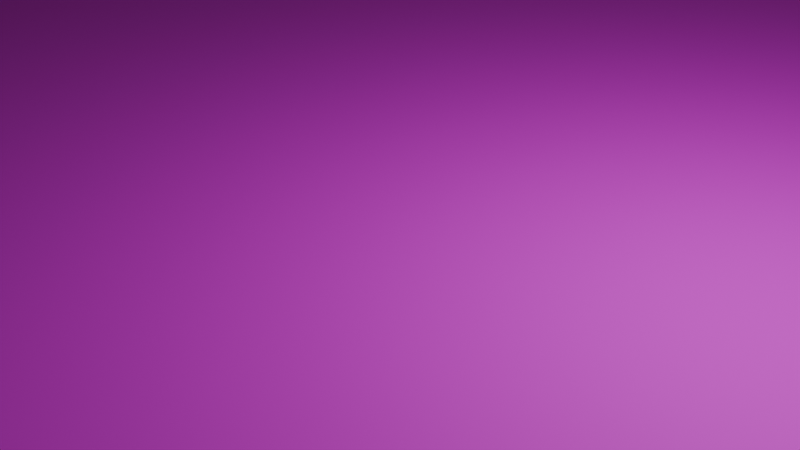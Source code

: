 # Source: empty.blend  (saved by Blender 5.1.30; exported with 4.5.12 LTS)
import bpy
from mathutils import Matrix  # noqa: F401  (used for matrix-valued properties, if any)

bpy.ops.wm.read_factory_settings(use_empty=True)
scene = bpy.context.scene
scene.name = 'Scene'

# ---- collections
col_root = bpy.data.collections.new('root'); scene.collection.children.link(col_root)

# ---- images (referenced by path relative to the original .blend; pixels are not part of the script)
import os
ASSET_DIR = os.environ.get("B2B_ASSET_DIR", "")  # directory of the original .blend (textures are referenced by path, not embedded)
HERE = os.path.dirname(os.path.abspath(__file__))  # packed textures are extracted next to this script under _unpacked/

def load_image(name, relpath, width, height, colorspace="sRGB"):
    """Load a texture the original file referenced (path relative to the .blend, or extracted next to this script)."""
    p = next((c for c in (os.path.join(HERE, relpath), os.path.join(ASSET_DIR, relpath)) if relpath and os.path.exists(c)), "")
    if p:
        img = bpy.data.images.load(p, check_existing=True)
        img.name = name
    else:  # same state as the original file: an image datablock whose file is absent (Cycles renders it pink)
        img = bpy.data.images.new(name, width, height)
        img.source = "FILE"
        img.filepath = "//" + (relpath or name)
    img.colorspace_settings.name = colorspace
    return img
img_bumpy_normal_png = load_image('bumpy_normal.png', 'bumpy_normal.png', 1024, 1024, 'Non-Color')
img_untitled_002 = load_image('Untitled.002', '', 16, 16, 'sRGB')

# ---- materials (node trees are filled in below, after node groups)
mat_ground = bpy.data.materials.new('Ground')
mat_material = bpy.data.materials.new('Material')

# ---- material node trees
mat_ground.use_nodes = True; mat_ground.node_tree.nodes.clear()
_N = mat_ground.node_tree.nodes; _L = mat_ground.node_tree.links
n0 = _N.new('ShaderNodeBsdfPrincipled'); n0.name = 'Principled BSDF'; n0.location = (-139, 131)
n0.inputs[2].default_value = 0.7569
n1 = _N.new('ShaderNodeOutputMaterial'); n1.name = 'Material Output'; n1.location = (133, 127)
n2 = _N.new('ShaderNodeNormalMap'); n2.name = 'Normal Map'; n2.location = (-415, 73)
n3 = _N.new('ShaderNodeTexImage'); n3.name = 'Image Texture'; n3.location = (-728, 21)
n3.image = img_bumpy_normal_png
n4 = _N.new('ShaderNodeTexCoord'); n4.name = 'Texture Coordinate'; n4.location = (-1294, 167)
n5 = _N.new('ShaderNodeMapping'); n5.name = 'Mapping'; n5.location = (-1053, 174)
n5.inputs[2].default_value = (0.0, 0.0, 0.1676)
n5.inputs[3].default_value = (16.0, 16.0, 16.0)
n6 = _N.new('ShaderNodeTexImage'); n6.name = 'Image Texture.001'; n6.location = (-722, 350)
n6.image = img_untitled_002
_L.new(n0.outputs[0], n1.inputs[0])
_L.new(n2.outputs[0], n0.inputs[5])
_L.new(n3.outputs[0], n2.inputs[1])
_L.new(n5.outputs[0], n3.inputs[0])
_L.new(n4.outputs[2], n5.inputs[0])
_L.new(n6.outputs[0], n0.inputs[0])
_L.new(n5.outputs[0], n6.inputs[0])
n1.is_active_output = True
mat_material.use_nodes = True; mat_material.node_tree.nodes.clear()
_N = mat_material.node_tree.nodes; _L = mat_material.node_tree.links
n0 = _N.new('ShaderNodeBsdfPrincipled'); n0.name = 'Principled BSDF'; n0.location = (-200, 100)
n1 = _N.new('ShaderNodeOutputMaterial'); n1.name = 'Material Output'; n1.location = (200, 100)
_L.new(n0.outputs[0], n1.inputs[0])
n1.is_active_output = True

# ---- world
world_world = bpy.data.worlds.new('World'); scene.world = world_world
world_world.use_nodes = True; world_world.node_tree.nodes.clear()
_N = world_world.node_tree.nodes; _L = world_world.node_tree.links
n0 = _N.new('ShaderNodeOutputWorld'); n0.name = 'World Output'; n0.location = (200, 100)
n1 = _N.new('ShaderNodeBackground'); n1.name = 'Background'; n1.location = (-200, 100)
n1.inputs[0].default_value = (0.05088, 0.05088, 0.05088, 1.0)
_L.new(n1.outputs[0], n0.inputs[0])
n0.is_active_output = True
world_world.color = (0.05088, 0.05088, 0.05088)
world_world.sun_shadow_jitter_overblur = 0.0

# ---- cameras
cam_camera = bpy.data.cameras.new('Camera')
cam_camera.clip_end = 100.0
cam_camera.ortho_scale = 7.314

# ---- lights
light_light = bpy.data.lights.new('Light', 'POINT')
light_light.energy = 1000.0
light_light.shadow_soft_size = 0.1

# ---- meshes
me_plane = bpy.data.meshes.new('Plane')
me_plane.from_pydata([(-1.0, -1.0, 0.0), (1.0, -1.0, 0.0), (-1.0, 1.0, 0.0), (1.0, 1.0, 0.0), (-1.0, -1.0, -0.03887), (1.0, -1.0, -0.03887), (-1.0, 1.0, -0.03887), (1.0, 1.0, -0.03887)], [], [(0, 1, 3, 2), (4, 6, 7, 5), (3, 7, 6, 2), (0, 4, 5, 1), (1, 5, 7, 3), (2, 6, 4, 0)])
_uv = me_plane.uv_layers.new(name='UVMap')
_uv.uv.foreach_set('vector', [0.0, 0.0, 1.0, 0.0, 1.0, 1.0, 0.0, 1.0, 0.0, 0.0, 0.0, 1.0, 1.0, 1.0, 1.0, 0.0, 1.0, 1.0, 1.0, 1.0, 0.0, 1.0, 0.0, 1.0, 0.0, 0.0, 0.0, 0.0, 1.0, 0.0, 1.0, 0.0, 1.0, 0.0, 1.0, 0.0, 1.0, 1.0, 1.0, 1.0, 0.0, 1.0, 0.0, 1.0, 0.0, 0.0, 0.0, 0.0])
me_plane.materials.append(mat_ground)
me_plane.update()
me_plane_001 = bpy.data.meshes.new('Plane.001')
me_plane_001.from_pydata([(-1.0, -1.0, 0.0), (1.0, -1.0, 0.0), (-1.0, 1.0, 0.0), (1.0, 1.0, 0.0), (-1.0, -1.0, -0.03887), (1.0, -1.0, -0.03887), (-1.0, 1.0, -0.03887), (1.0, 1.0, -0.03887)], [], [(0, 1, 3, 2), (4, 6, 7, 5), (3, 7, 6, 2), (0, 4, 5, 1), (1, 5, 7, 3), (2, 6, 4, 0)])
_uv = me_plane_001.uv_layers.new(name='UVMap')
_uv.uv.foreach_set('vector', [0.0, 0.0, 1.0, 0.0, 1.0, 1.0, 0.0, 1.0, 0.0, 0.0, 0.0, 1.0, 1.0, 1.0, 1.0, 0.0, 1.0, 1.0, 1.0, 1.0, 0.0, 1.0, 0.0, 1.0, 0.0, 0.0, 0.0, 0.0, 1.0, 0.0, 1.0, 0.0, 1.0, 0.0, 1.0, 0.0, 1.0, 1.0, 1.0, 1.0, 0.0, 1.0, 0.0, 1.0, 0.0, 0.0, 0.0, 0.0])
me_plane_001.materials.append(mat_material)
me_plane_001.update()

# ---- objects
ob_light = bpy.data.objects.new('Light', light_light)
ob_camera = bpy.data.objects.new('Camera', cam_camera)
ob_ground = bpy.data.objects.new('Ground', me_plane)
ob_deathbox = bpy.data.objects.new('Deathbox', me_plane_001)
ob_empty = bpy.data.objects.new('Empty', None)

# ---- transforms, parenting, visibility, modifiers, constraints
ob_light.location = (4.076, 1.005, 5.904)
ob_light.rotation_euler = (0.6503, 0.05522, 1.866)
ob_light.lock_rotations_4d = False
ob_light.empty_display_type = 'ARROWS'
ob_light.color = (0.0, 0.0, 0.0, 0.0)
ob_light.lineart.crease_threshold = 0.0
ob_camera.location = (7.359, -6.926, 4.958)
ob_camera.rotation_euler = (1.109, 0.0, 0.8149)
ob_camera.lock_rotations_4d = False
ob_camera.empty_display_type = 'ARROWS'
ob_camera.color = (0.0, 0.0, 0.0, 0.0)
ob_camera.display_type = 'WIRE'
ob_camera.lineart.crease_threshold = 0.0
ob_ground.location = (-0.01561, 0.01742, 0.01533)
ob_ground.scale = (100.0, 100.0, 10.0)
ob_deathbox.location = (-0.01561, 0.01742, -37.34)
ob_deathbox.scale = (256.0, 256.0, 1.0)
ob_empty.location = (1.697, -0.2775, 1.578)

# ---- collection membership
col_root.objects.link(ob_light)
col_root.objects.link(ob_camera)
col_root.objects.link(ob_ground)
col_root.objects.link(ob_deathbox)
col_root.objects.link(ob_empty)

# ---- scene / render settings (as saved in the file)
scene.camera = ob_camera
scene.frame_start = 1; scene.frame_end = 250; scene.frame_set(0)
scene.render.engine = 'BLENDER_EEVEE_NEXT'
scene.render.bake_bias = 0.0
scene.render.bake_samples = 0
scene.cycles.sampling_pattern = 'TABULATED_SOBOL'
scene.eevee.use_volume_custom_range = False
bpy.context.view_layer.update()
